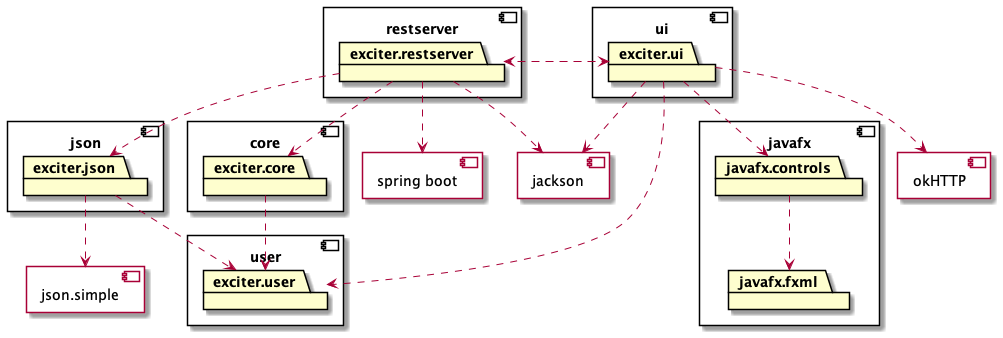

The diagram above was rendered by PlantUML. Its source (embedded in the PNG):
@startuml packageDiagram

component core{
    package exciter.core
}

component ui{
    package exciter.ui
}

component json{
    package exciter.json
    
}

component javafx{
    package javafx.controls
    package javafx.fxml
}

component restserver{
    package exciter.restserver

}

component user {
    package jackson
    package exciter.user

}
component json.simple{

}

component jackson {
}


component "spring boot" as springboot {
}

component okHTTP {

}


exciter.restserver ..> exciter.ui
exciter.ui ..> exciter.restserver
exciter.restserver ..>exciter.core
exciter.restserver ..> springboot


exciter.ui ..> jackson
exciter.restserver ..> jackson


exciter.ui ..> javafx.controls
javafx.controls ..> javafx.fxml
exciter.ui ..> okHTTP
exciter.ui ..> exciter.user
exciter.core ..>exciter.user
exciter.json ..> exciter.user
exciter.restserver ..> exciter.json


exciter.json ..> json.simple




@enduml